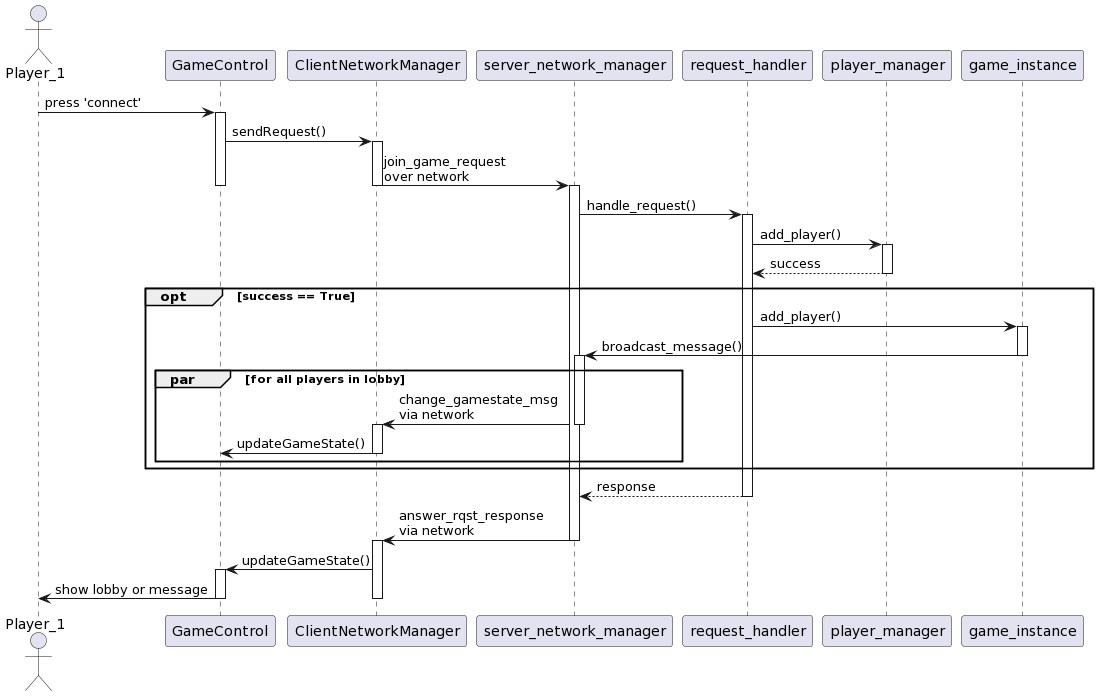

The diagram above was rendered by PlantUML. Its source (embedded in the PNG):
@startuml
actor Player_1 as player

player -> GameControl: press 'connect'
activate GameControl

GameControl -> ClientNetworkManager: sendRequest()
activate ClientNetworkManager

ClientNetworkManager -> server_network_manager: join_game_request\nover network
deactivate ClientNetworkManager
deactivate GameControl
activate server_network_manager

server_network_manager -> request_handler: handle_request()
activate request_handler

request_handler -> player_manager: add_player()
activate player_manager

player_manager --> request_handler: success
deactivate player_manager

group opt [success == True]
  request_handler -> game_instance: add_player()
  activate game_instance

  game_instance -> server_network_manager: broadcast_message()
  deactivate game_instance
  activate server_network_manager

  group par [for all players in lobby]
    server_network_manager -> ClientNetworkManager: change_gamestate_msg\nvia network
    deactivate server_network_manager
    activate ClientNetworkManager

    ClientNetworkManager -> GameControl: updateGameState()
    deactivate ClientNetworkManager
  end
end

request_handler --> server_network_manager: response
deactivate request_handler

server_network_manager -> ClientNetworkManager: answer_rqst_response\nvia network
deactivate server_network_manager
activate ClientNetworkManager

ClientNetworkManager -> GameControl: updateGameState()
activate GameControl

GameControl -> player: show lobby or message
deactivate GameControl
deactivate ClientNetworkManager
@enduml